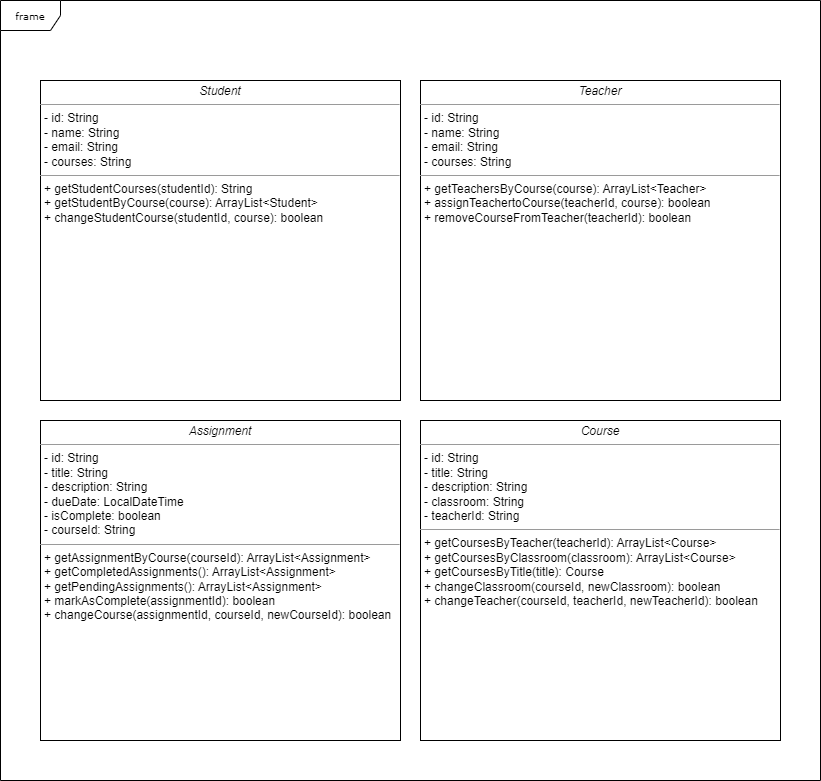

The diagram above was exported from draw.io. Its source (the exported page's mxGraphModel, read from the mxfile embedded in the PNG):
<mxGraphModel dx="3005" dy="1253" grid="1" gridSize="10" guides="1" tooltips="1" connect="1" arrows="1" fold="1" page="1" pageScale="1" pageWidth="850" pageHeight="1100" background="none" math="0" shadow="0">
  <root>
    <mxCell id="0" />
    <mxCell id="1" parent="0" />
    <mxCell id="17acba5748e5396b-1" value="frame" style="shape=umlFrame;whiteSpace=wrap;html=1;rounded=0;shadow=0;comic=0;labelBackgroundColor=none;strokeWidth=1;fontFamily=Verdana;fontSize=10;align=center;" parent="1" vertex="1">
      <mxGeometry x="20" y="200" width="820" height="780" as="geometry" />
    </mxCell>
    <mxCell id="5d2195bd80daf111-19" value="&lt;p style=&quot;margin:0px;margin-top:4px;text-align:center;&quot;&gt;&lt;i&gt;Student&lt;/i&gt;&lt;/p&gt;&lt;hr size=&quot;1&quot;&gt;&lt;p style=&quot;margin:0px;margin-left:4px;&quot;&gt;- id: String&lt;/p&gt;&lt;p style=&quot;margin:0px;margin-left:4px;&quot;&gt;- name: String&lt;/p&gt;&lt;p style=&quot;margin:0px;margin-left:4px;&quot;&gt;- email: String&lt;/p&gt;&lt;p style=&quot;margin:0px;margin-left:4px;&quot;&gt;- courses: String&lt;/p&gt;&lt;hr size=&quot;1&quot;&gt;&lt;p style=&quot;margin:0px;margin-left:4px;&quot;&gt;+ getStudentCourses(studentId): String&lt;/p&gt;&lt;p style=&quot;margin:0px;margin-left:4px;&quot;&gt;+ getStudentByCourse(course): ArrayList&amp;lt;Student&amp;gt;&lt;/p&gt;&lt;p style=&quot;margin:0px;margin-left:4px;&quot;&gt;+ changeStudentCourse(studentId, course): boolean&lt;/p&gt;&lt;p style=&quot;margin:0px;margin-left:4px;&quot;&gt;&lt;br&gt;&lt;/p&gt;" style="verticalAlign=top;align=left;overflow=fill;fontSize=12;fontFamily=Helvetica;html=1;rounded=0;shadow=0;comic=0;labelBackgroundColor=none;strokeWidth=1" parent="1" vertex="1">
      <mxGeometry x="60" y="280" width="360" height="320" as="geometry" />
    </mxCell>
    <mxCell id="7mMU-YevaWHkxZ5JwGL_-2" value="&lt;p style=&quot;margin:0px;margin-top:4px;text-align:center;&quot;&gt;&lt;i&gt;Course&lt;/i&gt;&lt;/p&gt;&lt;hr size=&quot;1&quot;&gt;&lt;p style=&quot;margin:0px;margin-left:4px;&quot;&gt;- id: String&lt;/p&gt;&lt;p style=&quot;margin:0px;margin-left:4px;&quot;&gt;- title: String&lt;/p&gt;&lt;p style=&quot;margin:0px;margin-left:4px;&quot;&gt;- description: String&lt;/p&gt;&lt;p style=&quot;margin:0px;margin-left:4px;&quot;&gt;- classroom: String&lt;/p&gt;&lt;p style=&quot;margin:0px;margin-left:4px;&quot;&gt;- teacherId: String&lt;/p&gt;&lt;hr size=&quot;1&quot;&gt;&lt;p style=&quot;margin:0px;margin-left:4px;&quot;&gt;+ getCoursesByTeacher(teacherId): ArrayList&amp;lt;Course&amp;gt;&lt;br&gt;&lt;/p&gt;&lt;p style=&quot;margin:0px;margin-left:4px;&quot;&gt;+ getCoursesByClassroom(classroom): ArrayList&amp;lt;Course&amp;gt;&lt;/p&gt;&lt;p style=&quot;margin:0px;margin-left:4px;&quot;&gt;+ getCoursesByTitle(title): Course&lt;/p&gt;&lt;p style=&quot;margin:0px;margin-left:4px;&quot;&gt;+ changeClassroom(courseId, newClassroom): boolean&lt;/p&gt;&lt;p style=&quot;margin:0px;margin-left:4px;&quot;&gt;+ changeTeacher(courseId, teacherId, newTeacherId): boolean&lt;/p&gt;&lt;p style=&quot;margin:0px;margin-left:4px;&quot;&gt;&lt;br&gt;&lt;/p&gt;" style="verticalAlign=top;align=left;overflow=fill;fontSize=12;fontFamily=Helvetica;html=1;rounded=0;shadow=0;comic=0;labelBackgroundColor=none;strokeWidth=1" vertex="1" parent="1">
      <mxGeometry x="440" y="620" width="360" height="320" as="geometry" />
    </mxCell>
    <mxCell id="7mMU-YevaWHkxZ5JwGL_-3" value="&lt;p style=&quot;margin:0px;margin-top:4px;text-align:center;&quot;&gt;&lt;i&gt;Assignment&lt;/i&gt;&lt;/p&gt;&lt;hr size=&quot;1&quot;&gt;&lt;p style=&quot;margin:0px;margin-left:4px;&quot;&gt;- id: String&lt;/p&gt;&lt;p style=&quot;margin:0px;margin-left:4px;&quot;&gt;- title: String&lt;/p&gt;&lt;p style=&quot;margin:0px;margin-left:4px;&quot;&gt;- description: String&lt;/p&gt;&lt;p style=&quot;margin:0px;margin-left:4px;&quot;&gt;- dueDate: LocalDateTime&lt;/p&gt;&lt;p style=&quot;margin:0px;margin-left:4px;&quot;&gt;- isComplete: boolean&lt;/p&gt;&lt;p style=&quot;margin:0px;margin-left:4px;&quot;&gt;- courseId: String&lt;/p&gt;&lt;hr size=&quot;1&quot;&gt;&lt;p style=&quot;margin:0px;margin-left:4px;&quot;&gt;+ getAssignmentByCourse(courseId): ArrayList&amp;lt;Assignment&amp;gt;&lt;/p&gt;&lt;p style=&quot;margin:0px;margin-left:4px;&quot;&gt;+ getCompletedAssignments(): ArrayList&amp;lt;Assignment&amp;gt;&lt;/p&gt;&lt;p style=&quot;margin:0px;margin-left:4px;&quot;&gt;+ getPendingAssignments(): ArrayList&amp;lt;Assignment&amp;gt;&lt;/p&gt;&lt;p style=&quot;margin:0px;margin-left:4px;&quot;&gt;+ markAsComplete(assignmentId): boolean&lt;/p&gt;&lt;p style=&quot;margin:0px;margin-left:4px;&quot;&gt;+ changeCourse(assignmentId, courseId, newCourseId): boolean&lt;/p&gt;&lt;p style=&quot;margin:0px;margin-left:4px;&quot;&gt;&lt;br&gt;&lt;/p&gt;" style="verticalAlign=top;align=left;overflow=fill;fontSize=12;fontFamily=Helvetica;html=1;rounded=0;shadow=0;comic=0;labelBackgroundColor=none;strokeWidth=1" vertex="1" parent="1">
      <mxGeometry x="60" y="620" width="360" height="320" as="geometry" />
    </mxCell>
    <mxCell id="7mMU-YevaWHkxZ5JwGL_-4" value="&lt;p style=&quot;margin:0px;margin-top:4px;text-align:center;&quot;&gt;&lt;i&gt;Teacher&lt;/i&gt;&lt;/p&gt;&lt;hr size=&quot;1&quot;&gt;&lt;p style=&quot;margin:0px;margin-left:4px;&quot;&gt;- id: String&lt;/p&gt;&lt;p style=&quot;margin:0px;margin-left:4px;&quot;&gt;- name: String&lt;/p&gt;&lt;p style=&quot;margin:0px;margin-left:4px;&quot;&gt;- email: String&lt;/p&gt;&lt;p style=&quot;margin:0px;margin-left:4px;&quot;&gt;- courses: String&lt;/p&gt;&lt;hr size=&quot;1&quot;&gt;&lt;p style=&quot;margin:0px;margin-left:4px;&quot;&gt;+ getTeachersByCourse(course): ArrayList&amp;lt;Teacher&amp;gt;&lt;/p&gt;&lt;p style=&quot;margin:0px;margin-left:4px;&quot;&gt;+ assignTeachertoCourse(teacherId, course): boolean&lt;/p&gt;&lt;p style=&quot;margin:0px;margin-left:4px;&quot;&gt;+ removeCourseFromTeacher(teacherId): boolean&lt;/p&gt;" style="verticalAlign=top;align=left;overflow=fill;fontSize=12;fontFamily=Helvetica;html=1;rounded=0;shadow=0;comic=0;labelBackgroundColor=none;strokeWidth=1" vertex="1" parent="1">
      <mxGeometry x="440" y="280" width="360" height="320" as="geometry" />
    </mxCell>
  </root>
</mxGraphModel>